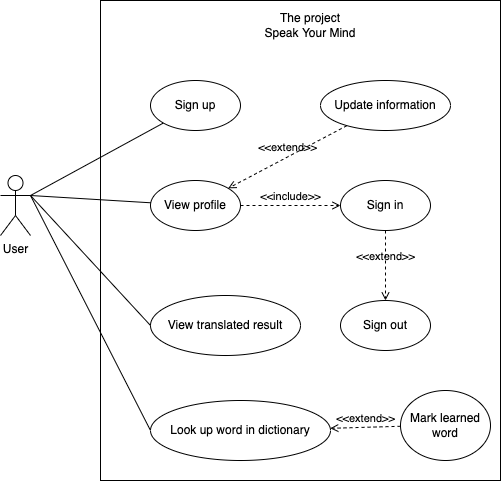

The diagram above was exported from draw.io. Its source (the exported page's mxGraphModel, read from the mxfile embedded in the PNG):
<mxGraphModel dx="946" dy="532" grid="1" gridSize="10" guides="1" tooltips="1" connect="1" arrows="1" fold="1" page="1" pageScale="1" pageWidth="850" pageHeight="1100" math="0" shadow="0">
  <root>
    <mxCell id="0" />
    <mxCell id="1" parent="0" />
    <mxCell id="VDu0bcNLICDdjVw8o6WB-2" value="" style="rounded=0;whiteSpace=wrap;html=1;" parent="1" vertex="1">
      <mxGeometry x="280" y="90" width="400" height="480" as="geometry" />
    </mxCell>
    <mxCell id="VDu0bcNLICDdjVw8o6WB-3" value="The project&lt;br&gt;Speak Your Mind" style="text;html=1;strokeColor=none;fillColor=none;align=center;verticalAlign=middle;whiteSpace=wrap;rounded=0;" parent="1" vertex="1">
      <mxGeometry x="395" y="100" width="190" height="30" as="geometry" />
    </mxCell>
    <mxCell id="VDu0bcNLICDdjVw8o6WB-14" style="rounded=0;orthogonalLoop=1;jettySize=auto;html=1;exitX=1;exitY=0.3333333333333333;exitDx=0;exitDy=0;exitPerimeter=0;endArrow=none;endFill=0;" parent="1" source="VDu0bcNLICDdjVw8o6WB-4" target="VDu0bcNLICDdjVw8o6WB-5" edge="1">
      <mxGeometry relative="1" as="geometry" />
    </mxCell>
    <mxCell id="VDu0bcNLICDdjVw8o6WB-4" value="User" style="shape=umlActor;verticalLabelPosition=bottom;verticalAlign=top;html=1;outlineConnect=0;" parent="1" vertex="1">
      <mxGeometry x="180" y="265" width="30" height="60" as="geometry" />
    </mxCell>
    <mxCell id="VDu0bcNLICDdjVw8o6WB-5" value="Sign up" style="ellipse;whiteSpace=wrap;html=1;" parent="1" vertex="1">
      <mxGeometry x="330" y="170" width="90" height="50" as="geometry" />
    </mxCell>
    <mxCell id="VDu0bcNLICDdjVw8o6WB-6" value="View profile" style="ellipse;whiteSpace=wrap;html=1;" parent="1" vertex="1">
      <mxGeometry x="330" y="270" width="90" height="50" as="geometry" />
    </mxCell>
    <mxCell id="VDu0bcNLICDdjVw8o6WB-7" value="Update information" style="ellipse;whiteSpace=wrap;html=1;" parent="1" vertex="1">
      <mxGeometry x="500" y="170" width="130" height="50" as="geometry" />
    </mxCell>
    <mxCell id="VDu0bcNLICDdjVw8o6WB-8" value="Sign in" style="ellipse;whiteSpace=wrap;html=1;" parent="1" vertex="1">
      <mxGeometry x="520" y="270" width="90" height="50" as="geometry" />
    </mxCell>
    <mxCell id="VDu0bcNLICDdjVw8o6WB-9" value="Sign out" style="ellipse;whiteSpace=wrap;html=1;" parent="1" vertex="1">
      <mxGeometry x="520" y="390" width="90" height="50" as="geometry" />
    </mxCell>
    <mxCell id="VDu0bcNLICDdjVw8o6WB-10" value="&amp;lt;&amp;lt;extend&amp;gt;&amp;gt;" style="html=1;verticalAlign=bottom;labelBackgroundColor=none;endArrow=open;endFill=0;dashed=1;rounded=0;" parent="1" source="VDu0bcNLICDdjVw8o6WB-7" target="VDu0bcNLICDdjVw8o6WB-6" edge="1">
      <mxGeometry width="160" relative="1" as="geometry">
        <mxPoint x="400" y="290" as="sourcePoint" />
        <mxPoint x="560" y="290" as="targetPoint" />
      </mxGeometry>
    </mxCell>
    <mxCell id="VDu0bcNLICDdjVw8o6WB-11" value="&amp;lt;&amp;lt;include&amp;gt;&amp;gt;" style="html=1;verticalAlign=bottom;labelBackgroundColor=none;endArrow=open;endFill=0;dashed=1;rounded=0;" parent="1" source="VDu0bcNLICDdjVw8o6WB-6" target="VDu0bcNLICDdjVw8o6WB-8" edge="1">
      <mxGeometry width="160" relative="1" as="geometry">
        <mxPoint x="400" y="290" as="sourcePoint" />
        <mxPoint x="560" y="290" as="targetPoint" />
      </mxGeometry>
    </mxCell>
    <mxCell id="VDu0bcNLICDdjVw8o6WB-12" value="&amp;lt;&amp;lt;extend&amp;gt;&amp;gt;" style="html=1;verticalAlign=bottom;labelBackgroundColor=none;endArrow=open;endFill=0;dashed=1;rounded=0;" parent="1" source="VDu0bcNLICDdjVw8o6WB-8" target="VDu0bcNLICDdjVw8o6WB-9" edge="1">
      <mxGeometry width="160" relative="1" as="geometry">
        <mxPoint x="527.9612786430841" y="222.25358505369502" as="sourcePoint" />
        <mxPoint x="422.5028858363203" y="261.18314732346096" as="targetPoint" />
      </mxGeometry>
    </mxCell>
    <mxCell id="VDu0bcNLICDdjVw8o6WB-13" value="View translated result" style="ellipse;whiteSpace=wrap;html=1;" parent="1" vertex="1">
      <mxGeometry x="330" y="385" width="150" height="60" as="geometry" />
    </mxCell>
    <mxCell id="VDu0bcNLICDdjVw8o6WB-16" style="rounded=0;orthogonalLoop=1;jettySize=auto;html=1;exitX=1;exitY=0.3333333333333333;exitDx=0;exitDy=0;exitPerimeter=0;endArrow=none;endFill=0;" parent="1" source="VDu0bcNLICDdjVw8o6WB-4" target="VDu0bcNLICDdjVw8o6WB-6" edge="1">
      <mxGeometry relative="1" as="geometry" />
    </mxCell>
    <mxCell id="VDu0bcNLICDdjVw8o6WB-17" style="rounded=0;orthogonalLoop=1;jettySize=auto;html=1;exitX=1;exitY=0.3333333333333333;exitDx=0;exitDy=0;exitPerimeter=0;endArrow=none;endFill=0;entryX=0;entryY=0.5;entryDx=0;entryDy=0;" parent="1" source="VDu0bcNLICDdjVw8o6WB-4" target="VDu0bcNLICDdjVw8o6WB-13" edge="1">
      <mxGeometry relative="1" as="geometry" />
    </mxCell>
    <mxCell id="dxMHQxNCNfwrtLO-VGeY-2" style="rounded=0;orthogonalLoop=1;jettySize=auto;html=1;exitX=1;exitY=0.3333333333333333;exitDx=0;exitDy=0;exitPerimeter=0;endArrow=none;endFill=0;entryX=0;entryY=0.5;entryDx=0;entryDy=0;" edge="1" parent="1" source="VDu0bcNLICDdjVw8o6WB-4" target="dxMHQxNCNfwrtLO-VGeY-3">
      <mxGeometry relative="1" as="geometry" />
    </mxCell>
    <mxCell id="dxMHQxNCNfwrtLO-VGeY-3" value="Look up word in dictionary" style="ellipse;whiteSpace=wrap;html=1;" vertex="1" parent="1">
      <mxGeometry x="330" y="490" width="180" height="60" as="geometry" />
    </mxCell>
    <mxCell id="dxMHQxNCNfwrtLO-VGeY-4" value="Mark learned word" style="ellipse;whiteSpace=wrap;html=1;" vertex="1" parent="1">
      <mxGeometry x="580" y="480" width="90" height="70" as="geometry" />
    </mxCell>
    <mxCell id="dxMHQxNCNfwrtLO-VGeY-5" value="&amp;lt;&amp;lt;extend&amp;gt;&amp;gt;" style="html=1;verticalAlign=bottom;labelBackgroundColor=none;endArrow=open;endFill=0;dashed=1;rounded=0;" edge="1" parent="1" source="dxMHQxNCNfwrtLO-VGeY-4" target="dxMHQxNCNfwrtLO-VGeY-3">
      <mxGeometry width="160" relative="1" as="geometry">
        <mxPoint x="575" y="330" as="sourcePoint" />
        <mxPoint x="575" y="400" as="targetPoint" />
      </mxGeometry>
    </mxCell>
  </root>
</mxGraphModel>